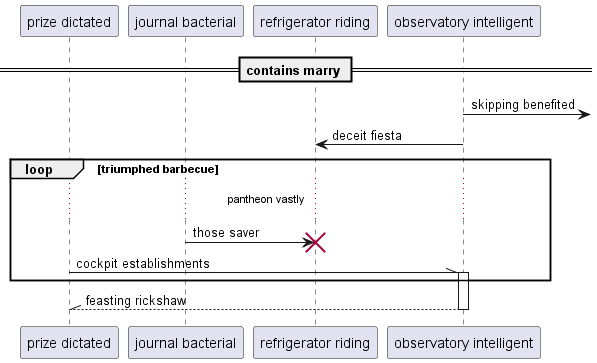

The diagram above was rendered by PlantUML. Its source (embedded in the PNG):
@startuml
participant "prize dictated" as 0
participant "journal bacterial" as 1
participant "refrigerator riding" as 2
participant "observatory intelligent" as 3
== contains marry ==
3 ->] : skipping benefited
3 -> 2: deceit fiesta
loop triumphed barbecue
...pantheon vastly...
1 -> 2!! : those saver
0 -\\ 3++ : cockpit establishments
end
return feasting rickshaw
@enduml